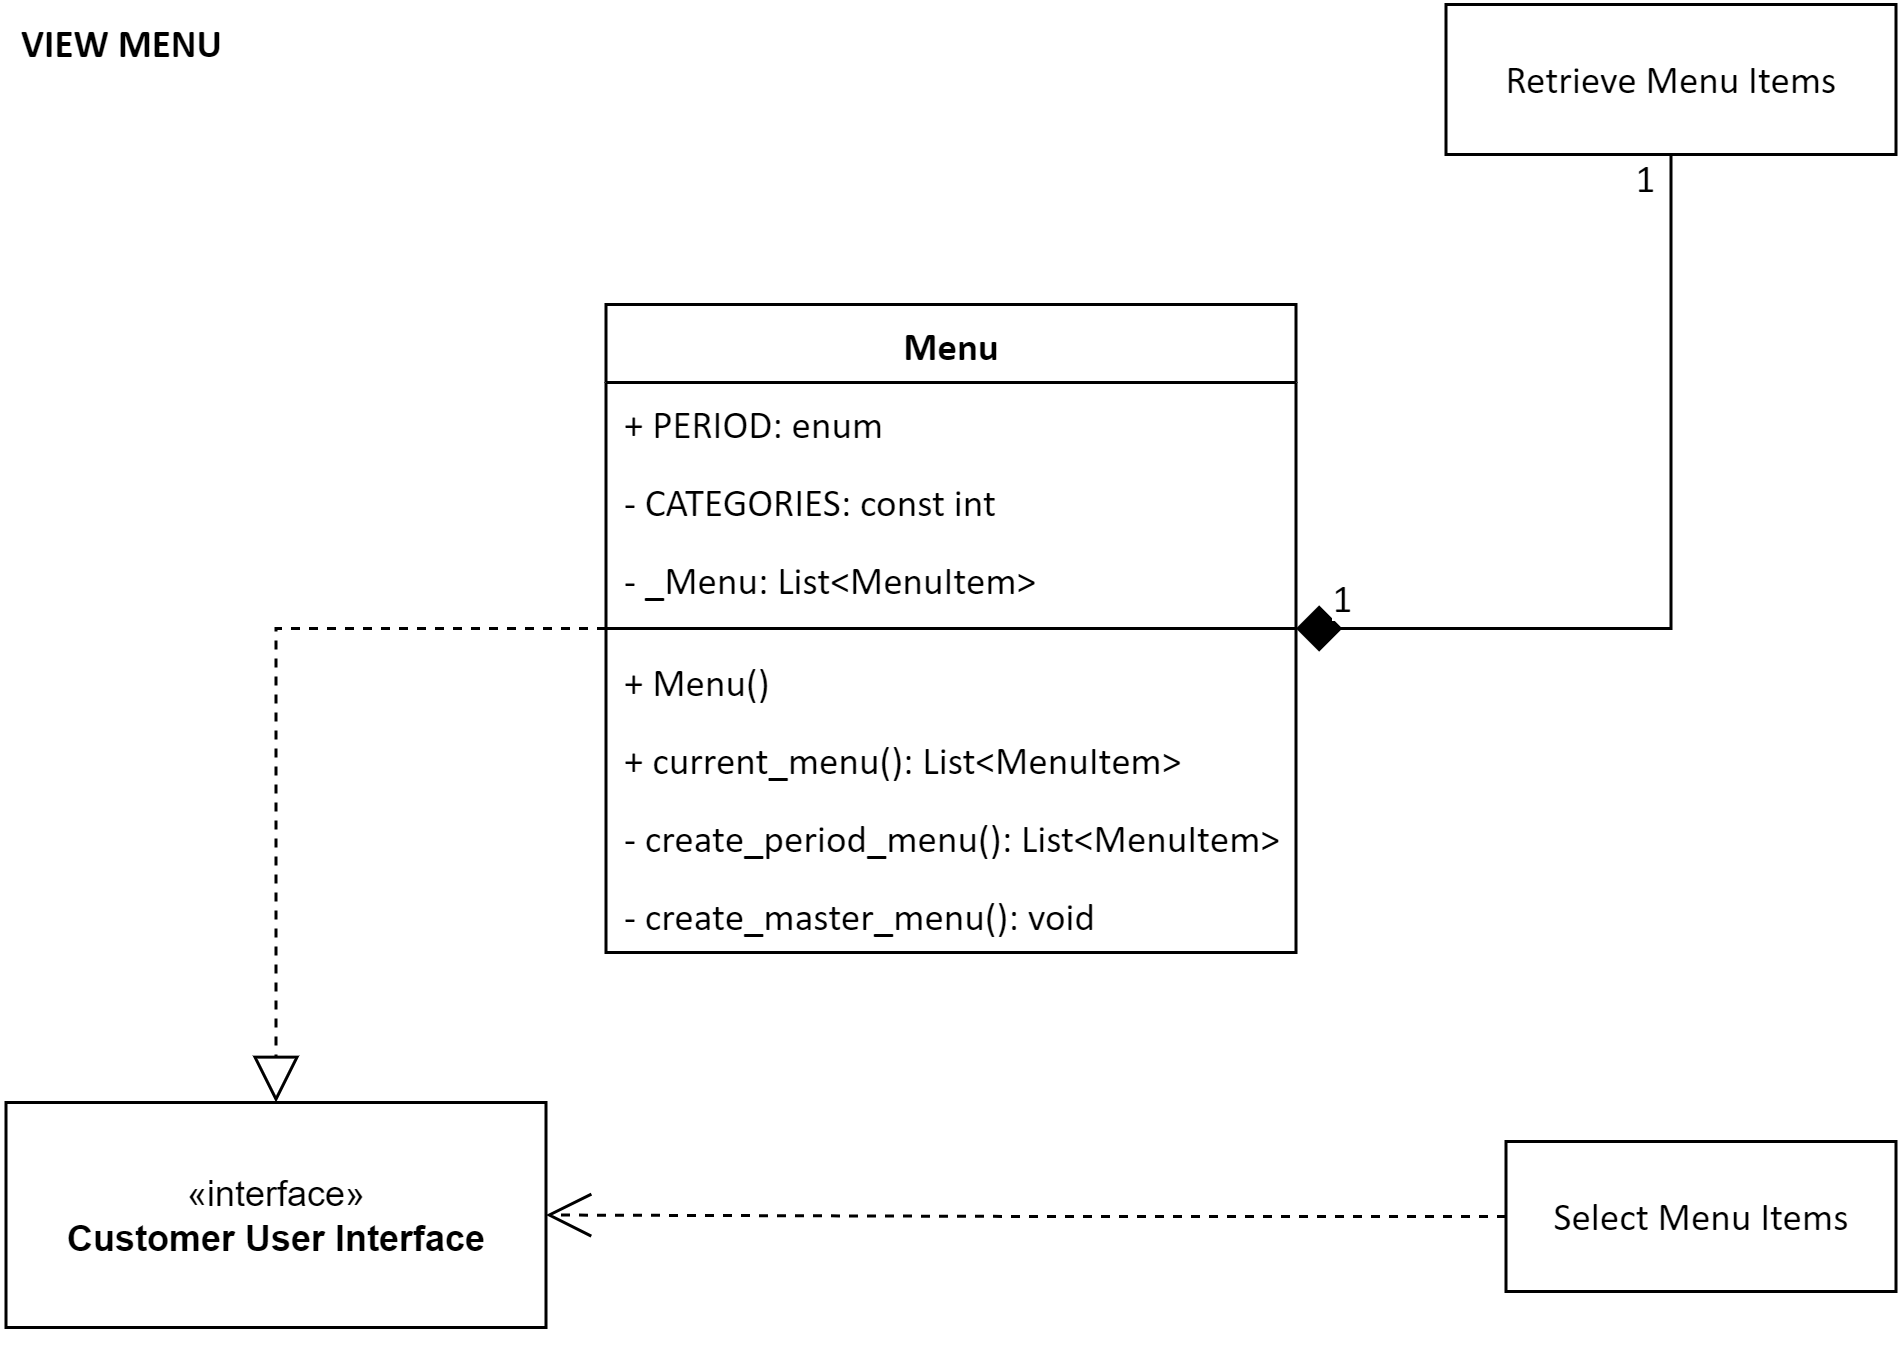

The diagram above was exported from draw.io. Its source (the exported page's mxGraphModel, read from the mxfile embedded in the PNG):
<mxGraphModel dx="1420" dy="840" grid="1" gridSize="10" guides="1" tooltips="1" connect="1" arrows="1" fold="1" page="1" pageScale="1" pageWidth="633" pageHeight="450" math="0" shadow="0">
  <root>
    <mxCell id="0" />
    <mxCell id="1" parent="0" />
    <mxCell id="WaAntBbaY4rKYJ8DNFG8-1" value="" style="group" vertex="1" connectable="0" parent="1">
      <mxGeometry x="1.5" y="1" width="630" height="441" as="geometry" />
    </mxCell>
    <mxCell id="3aQFFvsC4RyAwsQvLXQz-2" style="edgeStyle=orthogonalEdgeStyle;rounded=0;orthogonalLoop=1;jettySize=auto;html=1;entryX=0.5;entryY=1;entryDx=0;entryDy=0;endArrow=none;endFill=0;endSize=6;startArrow=diamond;startFill=1;startSize=13;" parent="WaAntBbaY4rKYJ8DNFG8-1" source="b_KEsFdS4FWlB-nDyV63-20" target="FC4IKgEhzxgdcMoFTuLY-1" edge="1">
      <mxGeometry relative="1" as="geometry" />
    </mxCell>
    <mxCell id="T6Kv6cLMh1zldwIrIbL4-1" value="1" style="edgeLabel;html=1;align=center;verticalAlign=middle;resizable=0;points=[];fontSize=13;fontFamily=Calibri;" parent="3aQFFvsC4RyAwsQvLXQz-2" vertex="1" connectable="0">
      <mxGeometry x="0.9419" relative="1" as="geometry">
        <mxPoint x="-9" y="-1" as="offset" />
      </mxGeometry>
    </mxCell>
    <mxCell id="T6Kv6cLMh1zldwIrIbL4-2" value="1" style="edgeLabel;html=1;align=center;verticalAlign=middle;resizable=0;points=[];fontFamily=Calibri;fontSize=13;" parent="3aQFFvsC4RyAwsQvLXQz-2" vertex="1" connectable="0">
      <mxGeometry x="-0.8857" relative="1" as="geometry">
        <mxPoint x="-1" y="-11" as="offset" />
      </mxGeometry>
    </mxCell>
    <mxCell id="3aQFFvsC4RyAwsQvLXQz-3" style="edgeStyle=orthogonalEdgeStyle;rounded=0;orthogonalLoop=1;jettySize=auto;html=1;entryX=0.5;entryY=0;entryDx=0;entryDy=0;endArrow=block;endFill=0;endSize=13;dashed=1;" parent="WaAntBbaY4rKYJ8DNFG8-1" source="b_KEsFdS4FWlB-nDyV63-20" target="rod8xaKfJ7Wckvz2ifxJ-1" edge="1">
      <mxGeometry relative="1" as="geometry" />
    </mxCell>
    <mxCell id="b_KEsFdS4FWlB-nDyV63-20" value="&lt;font style=&quot;font-size: 13px;&quot; face=&quot;Calibri&quot;&gt;Menu&lt;/font&gt;" style="swimlane;fontStyle=1;align=center;verticalAlign=top;childLayout=stackLayout;horizontal=1;startSize=26;horizontalStack=0;resizeParent=1;resizeParentMax=0;resizeLast=0;collapsible=1;marginBottom=0;whiteSpace=wrap;html=1;" parent="WaAntBbaY4rKYJ8DNFG8-1" vertex="1">
      <mxGeometry x="200" y="100" width="229.99999999999997" height="216" as="geometry" />
    </mxCell>
    <mxCell id="mnrnpw4IX93LVcIYIxuU-1" value="+ PERIOD: enum" style="text;strokeColor=none;fillColor=none;align=left;verticalAlign=top;spacingLeft=4;spacingRight=4;overflow=hidden;rotatable=0;points=[[0,0.5],[1,0.5]];portConstraint=eastwest;whiteSpace=wrap;html=1;fontSize=13;fontFamily=Calibri;" parent="b_KEsFdS4FWlB-nDyV63-20" vertex="1">
      <mxGeometry y="26" width="229.99999999999997" height="26" as="geometry" />
    </mxCell>
    <mxCell id="uqd_HVPq0xNE7GHVLzC--1" value="- CATEGORIES: const int" style="text;strokeColor=none;fillColor=none;align=left;verticalAlign=top;spacingLeft=4;spacingRight=4;overflow=hidden;rotatable=0;points=[[0,0.5],[1,0.5]];portConstraint=eastwest;whiteSpace=wrap;html=1;fontSize=13;fontFamily=Calibri;" parent="b_KEsFdS4FWlB-nDyV63-20" vertex="1">
      <mxGeometry y="52" width="229.99999999999997" height="26" as="geometry" />
    </mxCell>
    <mxCell id="b_KEsFdS4FWlB-nDyV63-21" value="- _Menu: List&amp;lt;MenuItem&amp;gt;" style="text;strokeColor=none;fillColor=none;align=left;verticalAlign=top;spacingLeft=4;spacingRight=4;overflow=hidden;rotatable=0;points=[[0,0.5],[1,0.5]];portConstraint=eastwest;whiteSpace=wrap;html=1;fontSize=13;fontFamily=Calibri;" parent="b_KEsFdS4FWlB-nDyV63-20" vertex="1">
      <mxGeometry y="78" width="229.99999999999997" height="26" as="geometry" />
    </mxCell>
    <mxCell id="b_KEsFdS4FWlB-nDyV63-22" value="" style="line;strokeWidth=1;fillColor=none;align=left;verticalAlign=middle;spacingTop=-1;spacingLeft=3;spacingRight=3;rotatable=0;labelPosition=right;points=[];portConstraint=eastwest;strokeColor=inherit;" parent="b_KEsFdS4FWlB-nDyV63-20" vertex="1">
      <mxGeometry y="104" width="229.99999999999997" height="8" as="geometry" />
    </mxCell>
    <mxCell id="b_KEsFdS4FWlB-nDyV63-23" value="+ Menu()" style="text;strokeColor=none;fillColor=none;align=left;verticalAlign=top;spacingLeft=4;spacingRight=4;overflow=hidden;rotatable=0;points=[[0,0.5],[1,0.5]];portConstraint=eastwest;whiteSpace=wrap;html=1;fontSize=13;fontFamily=Calibri;" parent="b_KEsFdS4FWlB-nDyV63-20" vertex="1">
      <mxGeometry y="112" width="229.99999999999997" height="26" as="geometry" />
    </mxCell>
    <mxCell id="FC4IKgEhzxgdcMoFTuLY-5" value="+&amp;nbsp;current_menu(): List&amp;lt;MenuItem&amp;gt;" style="text;strokeColor=none;fillColor=none;align=left;verticalAlign=top;spacingLeft=4;spacingRight=4;overflow=hidden;rotatable=0;points=[[0,0.5],[1,0.5]];portConstraint=eastwest;whiteSpace=wrap;html=1;fontSize=13;fontFamily=Calibri;" parent="b_KEsFdS4FWlB-nDyV63-20" vertex="1">
      <mxGeometry y="138" width="229.99999999999997" height="26" as="geometry" />
    </mxCell>
    <mxCell id="b_KEsFdS4FWlB-nDyV63-42" value="- create_period_menu(): List&amp;lt;MenuItem&amp;gt;" style="text;strokeColor=none;fillColor=none;align=left;verticalAlign=top;spacingLeft=4;spacingRight=4;overflow=hidden;rotatable=0;points=[[0,0.5],[1,0.5]];portConstraint=eastwest;whiteSpace=wrap;html=1;fontSize=13;fontFamily=Calibri;" parent="b_KEsFdS4FWlB-nDyV63-20" vertex="1">
      <mxGeometry y="164" width="229.99999999999997" height="26" as="geometry" />
    </mxCell>
    <mxCell id="b_KEsFdS4FWlB-nDyV63-41" value="- create_master_menu(): void" style="text;strokeColor=none;fillColor=none;align=left;verticalAlign=top;spacingLeft=4;spacingRight=4;overflow=hidden;rotatable=0;points=[[0,0.5],[1,0.5]];portConstraint=eastwest;whiteSpace=wrap;html=1;fontSize=13;fontFamily=Calibri;" parent="b_KEsFdS4FWlB-nDyV63-20" vertex="1">
      <mxGeometry y="190" width="229.99999999999997" height="26" as="geometry" />
    </mxCell>
    <mxCell id="b_KEsFdS4FWlB-nDyV63-86" value="&lt;font style=&quot;font-size: 13px;&quot;&gt;VIEW MENU&lt;/font&gt;" style="text;align=left;fontStyle=1;verticalAlign=middle;spacingLeft=3;spacingRight=3;strokeColor=none;rotatable=0;points=[[0,0.5],[1,0.5]];portConstraint=eastwest;html=1;fontFamily=Calibri;fontSize=13;labelPosition=center;verticalLabelPosition=middle;" parent="WaAntBbaY4rKYJ8DNFG8-1" vertex="1">
      <mxGeometry width="107.5" height="26" as="geometry" />
    </mxCell>
    <mxCell id="FC4IKgEhzxgdcMoFTuLY-1" value="&lt;font style=&quot;font-size: 13px;&quot; face=&quot;Calibri&quot;&gt;Retrieve Menu Items&lt;/font&gt;" style="html=1;whiteSpace=wrap;" parent="WaAntBbaY4rKYJ8DNFG8-1" vertex="1">
      <mxGeometry x="480" width="150" height="50" as="geometry" />
    </mxCell>
    <mxCell id="3aQFFvsC4RyAwsQvLXQz-4" style="edgeStyle=orthogonalEdgeStyle;rounded=0;orthogonalLoop=1;jettySize=auto;html=1;entryX=1;entryY=0.5;entryDx=0;entryDy=0;endSize=13;endArrow=open;endFill=0;dashed=1;" parent="WaAntBbaY4rKYJ8DNFG8-1" source="FC4IKgEhzxgdcMoFTuLY-11" target="rod8xaKfJ7Wckvz2ifxJ-1" edge="1">
      <mxGeometry relative="1" as="geometry" />
    </mxCell>
    <mxCell id="FC4IKgEhzxgdcMoFTuLY-11" value="&lt;font style=&quot;font-size: 13px;&quot; face=&quot;Calibri&quot;&gt;Select Menu Items&lt;/font&gt;" style="html=1;whiteSpace=wrap;" parent="WaAntBbaY4rKYJ8DNFG8-1" vertex="1">
      <mxGeometry x="500" y="379" width="130" height="50" as="geometry" />
    </mxCell>
    <mxCell id="rod8xaKfJ7Wckvz2ifxJ-1" value="«interface»&lt;br&gt;&lt;b&gt;Customer&amp;nbsp;&lt;/b&gt;&lt;b&gt;User Interface&lt;/b&gt;" style="html=1;whiteSpace=wrap;" parent="WaAntBbaY4rKYJ8DNFG8-1" vertex="1">
      <mxGeometry y="366" width="180" height="75" as="geometry" />
    </mxCell>
  </root>
</mxGraphModel>